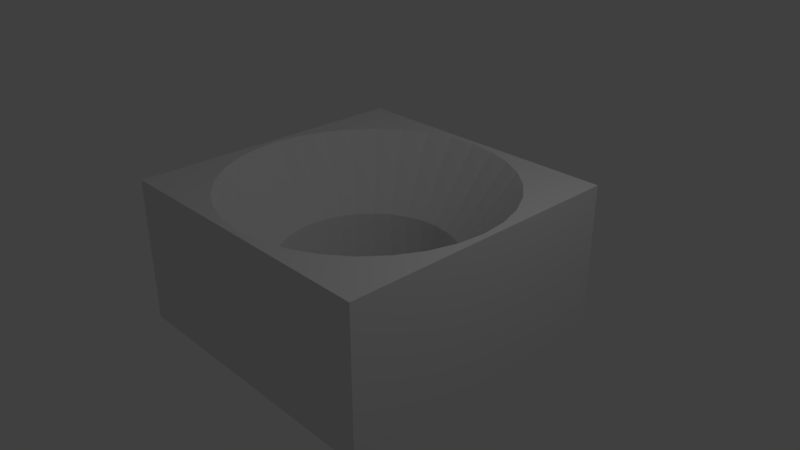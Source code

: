# Source: platform_finish.blend  (saved by Blender 2.79.0; exported with 4.5.12 LTS)
import bpy
from mathutils import Matrix  # noqa: F401  (used for matrix-valued properties, if any)

bpy.ops.wm.read_factory_settings(use_empty=True)
scene = bpy.context.scene
scene.name = 'Scene'

# ---- collections
col_collection_1 = bpy.data.collections.new('Collection 1'); scene.collection.children.link(col_collection_1)

# ---- materials (node trees are filled in below, after node groups)
mat_material = bpy.data.materials.new('Material')
mat_material.alpha_threshold = 0.0
mat_material.use_transparent_shadow = False
mat_material.roughness = 0.5
mat_material.line_color = (0.0, 0.0, 0.0, 1.0)

# ---- material node trees

# ---- world
world_world = bpy.data.worlds.new('World'); scene.world = world_world
world_world.color = (0.05088, 0.05088, 0.05088)
world_world.use_sun_shadow = False
world_world.sun_shadow_jitter_overblur = 0.0
world_world.cycles.sampling_method = 'MANUAL'

# ---- cameras
cam_camera = bpy.data.cameras.new('Camera')
cam_camera.clip_end = 100.0
cam_camera.lens = 35.0
cam_camera.sensor_width = 32.0
cam_camera.sensor_height = 18.0
cam_camera.ortho_scale = 7.314
cam_camera.dof.focus_distance = 0.0
cam_camera.dof.aperture_fstop = 128.0

# ---- lights
light_lamp = bpy.data.lights.new('Lamp', 'POINT')
light_lamp.transmission_factor = 0.0
light_lamp.cutoff_distance = 30.0
light_lamp.energy = 100.0
light_lamp.shadow_buffer_clip_start = 1.001
light_lamp.shadow_soft_size = 0.1
light_lamp.shadow_maximum_resolution = 0.006
light_lamp.use_absolute_resolution = True

# ---- meshes
me_cube = bpy.data.meshes.new('Cube')
me_cube.from_pydata([(1.0, 1.0, -1.0), (1.0, -1.0, -1.0), (-1.0, -1.0, -1.0), (-1.0, 1.0, -1.0), (1.0, 1.0, 1.0), (1.0, -1.0, 1.0), (-1.0, -1.0, 1.0), (-1.0, 1.0, 1.0), (0.4977, -0.3326, -1.0), (0.7963, -0.5321, 1.0), (0.0, 0.5986, -1.0), (-3.213e-08, 0.9577, 1.0), (-0.1168, 0.5871, -1.0), (-0.1868, 0.9393, 1.0), (-0.2291, 0.553, -1.0), (-0.3665, 0.8848, 1.0), (-0.553, -0.2291, -1.0), (-0.8848, -0.3665, 1.0), (-0.4977, -0.3326, -1.0), (-0.7963, -0.5321, 1.0), (-0.5871, -0.1168, -1.0), (-0.9393, -0.1868, 1.0), (-0.4233, -0.4233, -1.0), (-0.6772, -0.6772, 1.0), (-0.1168, -0.5871, -1.0), (-0.1868, -0.9393, 1.0), (-1.95e-07, -0.5986, -1.0), (-3.442e-07, -0.9577, 1.0), (-0.2291, -0.553, -1.0), (-0.3665, -0.8848, 1.0), (0.5871, 0.1168, -1.0), (0.9393, 0.1868, 1.0), (0.3326, 0.4977, -1.0), (0.5321, 0.7963, 1.0), (0.5986, 4.519e-08, -1.0), (0.9577, -4.504e-08, 1.0), (0.553, 0.2291, -1.0), (0.8848, 0.3665, 1.0), (0.1168, -0.5871, -1.0), (0.1868, -0.9393, 1.0), (-0.4233, 0.4233, -1.0), (-0.6772, 0.6772, 1.0), (-0.3326, 0.4977, -1.0), (-0.5321, 0.7963, 1.0), (-0.4977, 0.3326, -1.0), (-0.7963, 0.5321, 1.0), (0.5871, -0.1168, -1.0), (0.9393, -0.1868, 1.0), (0.3326, -0.4977, -1.0), (0.5321, -0.7963, 1.0), (0.4233, -0.4233, -1.0), (0.6772, -0.6772, 1.0), (0.553, -0.2291, -1.0), (0.8848, -0.3665, 1.0), (-0.5986, 5.78e-07, -1.0), (-0.9577, 8.074e-07, 1.0), (-0.3326, -0.4977, -1.0), (-0.5321, -0.7963, 1.0), (-0.5871, 0.1168, -1.0), (-0.9393, 0.1868, 1.0), (0.4233, 0.4233, -1.0), (0.6772, 0.6772, 1.0), (0.2291, -0.553, -1.0), (0.3665, -0.8848, 1.0), (0.4977, 0.3326, -1.0), (0.7963, 0.5321, 1.0), (-0.553, 0.2291, -1.0), (-0.8848, 0.3665, 1.0), (0.2291, 0.553, -1.0), (0.3665, 0.8848, 1.0), (0.1168, 0.5871, -1.0), (0.1868, 0.9393, 1.0), (-0.05839, 0.5928, -1.0), (0.05839, 0.5928, -1.0), (0.2291, 0.553, 1.192e-07), (0.5871, 0.1168, 1.192e-07), (0.4233, -0.4233, 1.192e-07), (-0.1168, -0.5871, -1.788e-07), (-0.553, -0.2291, -1.788e-07), (-0.4977, 0.3326, -1.788e-07), (0.3326, 0.4977, 1.192e-07), (0.5986, 4.519e-08, 1.192e-07), (0.3326, -0.4977, -1.788e-07), (-0.2291, -0.553, -1.788e-07), (-0.5871, -0.1168, -1.788e-07), (-0.4233, 0.4233, -2.98e-07), (0.4233, 0.4233, 1.192e-07), (0.5871, -0.1168, 1.192e-07), (0.2291, -0.553, -1.788e-07), (-0.3326, -0.4977, -1.788e-07), (-0.3326, 0.4977, 1.192e-07), (-0.5986, 5.78e-07, -1.788e-07), (0.4977, 0.3326, 1.192e-07), (0.553, -0.2291, 1.192e-07), (0.1168, -0.5871, -1.788e-07), (-0.4233, -0.4233, -1.788e-07), (-0.5871, 0.1168, -1.788e-07), (-0.2291, 0.553, 1.192e-07), (0.0, 0.5986, 1.192e-07), (0.1168, 0.5871, 1.192e-07), (0.553, 0.2291, 1.192e-07), (0.4977, -0.3326, 1.192e-07), (-0.4977, -0.3326, -1.788e-07), (-1.95e-07, -0.5986, -1.788e-07), (-0.553, 0.2291, -1.788e-07), (-0.1168, 0.5871, 1.192e-07)], [], [(72, 73, 10), (4, 7, 55, 59, 67, 45, 41, 43, 15, 13, 11, 71, 69, 33, 61, 65, 37, 31, 35), (0, 4, 5, 1), (1, 5, 6, 2), (2, 6, 7, 3), (4, 0, 3, 7), (87, 47, 35, 81), (3, 54, 20, 16, 18, 22, 56, 28, 24, 26, 38, 62, 48, 50, 8, 52, 46, 34, 0, 1, 2), (76, 51, 9, 101), (101, 9, 53, 93), (96, 59, 55, 91), (75, 31, 37, 100), (81, 35, 31, 75), (92, 65, 61, 86), (72, 105, 12), (77, 25, 27, 103), (79, 45, 67, 104), (103, 27, 39, 94), (105, 13, 15, 97), (86, 61, 33, 80), (89, 57, 29, 83), (80, 33, 69, 74), (82, 49, 51, 76), (90, 43, 41, 85), (104, 67, 59, 96), (35, 47, 53, 9, 51, 49, 63, 39, 27, 25, 29, 57, 23, 19, 17, 21, 55, 7, 6, 5, 4), (88, 63, 49, 82), (95, 23, 57, 89), (78, 17, 19, 102), (73, 98, 10), (100, 37, 65, 92), (91, 55, 21, 84), (93, 53, 47, 87), (83, 29, 25, 77), (97, 15, 43, 90), (74, 69, 71, 99), (94, 39, 63, 88), (84, 21, 17, 78), (85, 41, 45, 79), (102, 19, 23, 95), (18, 102, 95, 22), (40, 85, 79, 44), (20, 84, 78, 16), (38, 94, 88, 62), (68, 74, 99, 70), (14, 97, 90, 42), (28, 83, 77, 24), (52, 93, 87, 46), (54, 91, 84, 20), (36, 100, 92, 64), (73, 99, 98), (70, 99, 73), (99, 71, 11, 98), (16, 78, 102, 18), (22, 95, 89, 56), (62, 88, 82, 48), (66, 104, 96, 58), (42, 90, 85, 40), (48, 82, 76, 50), (32, 80, 74, 68), (56, 89, 83, 28), (60, 86, 80, 32), (12, 105, 97, 14), (26, 103, 94, 38), (44, 79, 104, 66), (24, 77, 103, 26), (72, 98, 105), (10, 98, 72), (98, 11, 13, 105), (64, 92, 86, 60), (34, 81, 75, 30), (30, 75, 100, 36), (58, 96, 91, 54), (8, 101, 93, 52), (50, 76, 101, 8), (46, 87, 81, 34), (0, 34, 30, 36, 64, 60, 32, 68, 70, 73, 72, 12, 14, 42, 40, 44, 66, 58, 54, 3)])
me_cube.materials.append(mat_material)
me_cube.use_remesh_preserve_volume = False
me_cube.use_remesh_preserve_attributes = False
me_cube.use_mirror_vertex_groups = False
me_cube.update()

# ---- objects
ob_cube = bpy.data.objects.new('Cube', me_cube)
ob_lamp = bpy.data.objects.new('Lamp', light_lamp)
ob_camera = bpy.data.objects.new('Camera', cam_camera)

# ---- transforms, parenting, visibility, modifiers, constraints
ob_cube.location = (0.0, 0.0, 0.0)
ob_cube.scale = (1.996, 1.996, 0.9978)
ob_cube.lock_rotations_4d = False
ob_cube.empty_display_type = 'ARROWS'
ob_cube.lineart.crease_threshold = 0.0
ob_lamp.location = (4.076, 1.005, 5.904)
ob_lamp.rotation_euler = (0.6503, 0.05522, 1.866)
ob_lamp.lock_rotations_4d = False
ob_lamp.empty_display_type = 'ARROWS'
ob_lamp.color = (0.0, 0.0, 0.0, 0.0)
ob_lamp.lineart.crease_threshold = 0.0
ob_camera.location = (7.481, -6.508, 5.344)
ob_camera.rotation_euler = (1.109, 0.0, 0.8149)
ob_camera.lock_rotations_4d = False
ob_camera.empty_display_type = 'ARROWS'
ob_camera.color = (0.0, 0.0, 0.0, 0.0)
ob_camera.display_type = 'WIRE'
ob_camera.lineart.crease_threshold = 0.0

# ---- collection membership
col_collection_1.objects.link(ob_cube)
col_collection_1.objects.link(ob_lamp)
col_collection_1.objects.link(ob_camera)

# ---- scene / render settings (as saved in the file)
scene.camera = ob_camera
scene.frame_start = 1; scene.frame_end = 250; scene.frame_set(1)
scene.render.engine = 'BLENDER_EEVEE_NEXT'
scene.render.resolution_percentage = 50
scene.render.dither_intensity = 0.0
scene.cycles.use_denoising = False
scene.cycles.samples = 128
scene.cycles.sampling_pattern = 'TABULATED_SOBOL'
scene.cycles.use_adaptive_sampling = False
scene.cycles.use_light_tree = False
scene.cycles.blur_glossy = 0.0
scene.cycles.sample_clamp_indirect = 0.0
scene.view_settings.view_transform = 'Standard'
bpy.context.view_layer.update()
